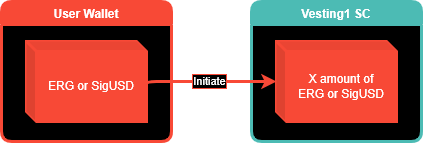

The diagram above was exported from draw.io. Its source (the exported page's mxGraphModel, read from the mxfile embedded in the PNG):
<mxGraphModel dx="1102" dy="875" grid="1" gridSize="10" guides="1" tooltips="1" connect="1" arrows="1" fold="1" page="1" pageScale="1" pageWidth="850" pageHeight="1100" math="0" shadow="0">
  <root>
    <mxCell id="0" />
    <mxCell id="1" parent="0" />
    <mxCell id="I0hiN1EPHC9cmtYxYzsP-1" value="User Wallet" style="swimlane;container=1;collapsible=0;fillColor=#F84936;swimlaneLine=1;rounded=1;swimlaneFillColor=#000000;fontColor=#FFFFFF;labelBorderColor=none;strokeColor=#F84936;strokeWidth=3;" parent="1" vertex="1">
      <mxGeometry x="50" y="70" width="170" height="140" as="geometry" />
    </mxCell>
    <mxCell id="I0hiN1EPHC9cmtYxYzsP-4" value="ERG or SigUSD" style="shape=cube;whiteSpace=wrap;html=1;boundedLbl=1;backgroundOutline=1;darkOpacity=0.05;darkOpacity2=0.1;rounded=1;labelBorderColor=none;fontColor=#FFFFFF;strokeColor=#F84936;strokeWidth=3;fillColor=#F84936;size=10;" parent="I0hiN1EPHC9cmtYxYzsP-1" vertex="1">
      <mxGeometry x="25" y="40" width="120" height="80" as="geometry" />
    </mxCell>
    <mxCell id="I0hiN1EPHC9cmtYxYzsP-3" value="Vesting1 SC" style="swimlane;container=1;collapsible=0;fillColor=#4CBBB4;swimlaneLine=1;rounded=1;swimlaneFillColor=#000000;fontColor=#FFFFFF;labelBorderColor=none;strokeColor=#4CBBB4;strokeWidth=3;" parent="1" vertex="1">
      <mxGeometry x="300" y="70" width="170" height="140" as="geometry" />
    </mxCell>
    <mxCell id="I0hiN1EPHC9cmtYxYzsP-5" value="X amount of&lt;br&gt;ERG or SigUSD" style="shape=cube;whiteSpace=wrap;html=1;boundedLbl=1;backgroundOutline=1;darkOpacity=0.05;darkOpacity2=0.1;rounded=1;labelBorderColor=none;fontColor=#FFFFFF;strokeColor=#F84936;strokeWidth=3;fillColor=#F84936;size=10;" parent="I0hiN1EPHC9cmtYxYzsP-3" vertex="1">
      <mxGeometry x="25" y="40" width="120" height="80" as="geometry" />
    </mxCell>
    <mxCell id="I0hiN1EPHC9cmtYxYzsP-9" value="Initiate" style="edgeStyle=orthogonalEdgeStyle;rounded=1;orthogonalLoop=1;jettySize=auto;fontColor=#FFFFFF;strokeWidth=3;strokeColor=#F84936;labelBackgroundColor=#000000;labelBorderColor=#F84936;spacing=2;html=1;spacingTop=0;exitX=0;exitY=0;exitDx=120;exitDy=45;exitPerimeter=0;" parent="1" source="I0hiN1EPHC9cmtYxYzsP-4" target="I0hiN1EPHC9cmtYxYzsP-5" edge="1">
      <mxGeometry relative="1" as="geometry">
        <Array as="points">
          <mxPoint x="195" y="150" />
        </Array>
        <mxPoint x="195" y="160" as="sourcePoint" />
      </mxGeometry>
    </mxCell>
  </root>
</mxGraphModel>